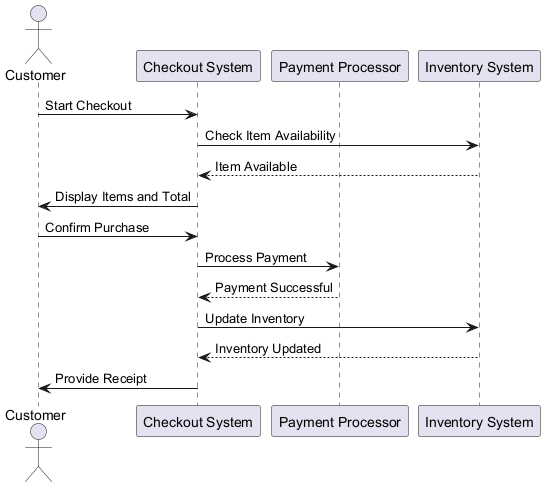

The diagram above was rendered by PlantUML. Its source (embedded in the PNG):
@startuml
actor Customer
participant "Checkout System" as Checkout
participant "Payment Processor" as Payment
participant "Inventory System" as Inventory

Customer -> Checkout: Start Checkout
Checkout -> Inventory: Check Item Availability
Inventory --> Checkout: Item Available
Checkout -> Customer: Display Items and Total

Customer -> Checkout: Confirm Purchase
Checkout -> Payment: Process Payment
Payment --> Checkout: Payment Successful
Checkout -> Inventory: Update Inventory
Inventory --> Checkout: Inventory Updated
Checkout -> Customer: Provide Receipt
@enduml